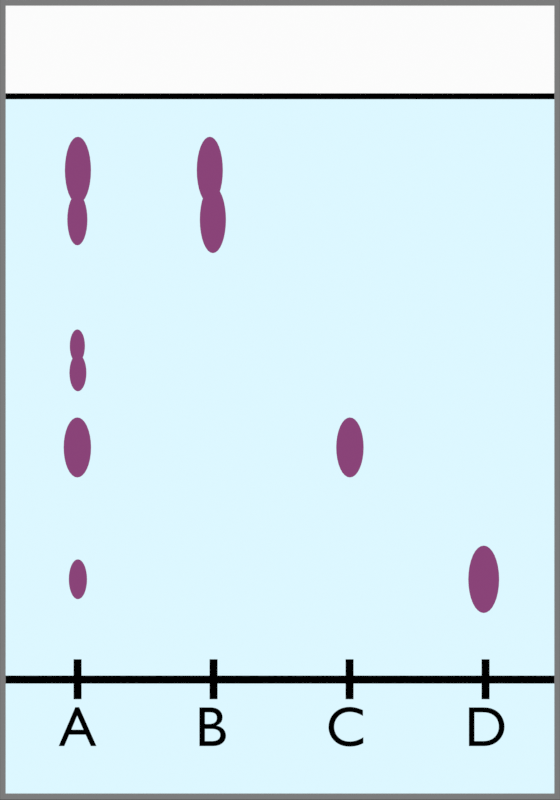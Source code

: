 # Source: chromatogrammes.blend  (saved by Blender 4.3.34; exported with 4.5.12 LTS)
import bpy
from mathutils import Matrix  # noqa: F401  (used for matrix-valued properties, if any)

bpy.ops.wm.read_factory_settings(use_empty=True)
scene = bpy.context.scene
scene.name = 'Scene'

# ---- collections
col_collection = bpy.data.collections.new('Collection'); scene.collection.children.link(col_collection)
col_chromatogramme = bpy.data.collections.new('chromatogramme'); scene.collection.children.link(col_chromatogramme)
col_lavande = bpy.data.collections.new('lavande'); scene.collection.children.link(col_lavande)
col_menthe = bpy.data.collections.new('menthe'); scene.collection.children.link(col_menthe)

# ---- materials (node trees are filled in below, after node groups)
mat_texte = bpy.data.materials.new('Texte')
mat_texte.alpha_threshold = 0.0
mat_texte.use_transparent_shadow = False
mat_texte.line_color = (0.0, 0.0, 0.0, 1.0)
mat_plaque = bpy.data.materials.new('Plaque')
mat_plaque.alpha_threshold = 0.0
mat_plaque.use_transparent_shadow = False
mat_plaque.line_color = (0.0, 0.0, 0.0, 1.0)
mat_ligne = bpy.data.materials.new('Ligne')
mat_ligne.alpha_threshold = 0.0
mat_ligne.use_backface_culling = True
mat_ligne.line_color = (0.0, 0.0, 0.0, 1.0)
mat_solution = bpy.data.materials.new('Solution')
mat_solution.alpha_threshold = 0.0
mat_solution.use_transparent_shadow = False
mat_solution.line_color = (0.0, 0.0, 0.0, 1.0)
mat_contour = bpy.data.materials.new('Contour')
mat_contour.alpha_threshold = 0.0
mat_contour.use_backface_culling = True
mat_contour.line_color = (0.0, 0.0, 0.0, 1.0)
mat_depot = bpy.data.materials.new('depot')
mat_depot.alpha_threshold = 0.0
mat_depot.use_transparent_shadow = False
mat_depot.line_color = (0.0, 0.0, 0.0, 1.0)

# ---- material node trees
mat_texte.use_nodes = True; mat_texte.node_tree.nodes.clear()
_N = mat_texte.node_tree.nodes; _L = mat_texte.node_tree.links
n0 = _N.new('ShaderNodeOutputMaterial'); n0.name = 'Material Output'; n0.location = (300, 300)
n1 = _N.new('ShaderNodeEmission'); n1.name = 'Emission'; n1.location = (10, 300)
n1.inputs[0].default_value = (0.0, 0.0, 0.0, 1.0)
_L.new(n1.outputs[0], n0.inputs[0])
n0.is_active_output = True
mat_plaque.use_nodes = True; mat_plaque.node_tree.nodes.clear()
_N = mat_plaque.node_tree.nodes; _L = mat_plaque.node_tree.links
n0 = _N.new('ShaderNodeOutputMaterial'); n0.name = 'Material Output'; n0.location = (300, 300)
n1 = _N.new('ShaderNodeEmission'); n1.name = 'Emission'; n1.location = (10, 300)
n1.inputs[0].default_value = (0.9682, 0.9682, 0.9682, 1.0)
_L.new(n1.outputs[0], n0.inputs[0])
n0.is_active_output = True
mat_ligne.use_nodes = True; mat_ligne.node_tree.nodes.clear()
_N = mat_ligne.node_tree.nodes; _L = mat_ligne.node_tree.links
n0 = _N.new('ShaderNodeOutputMaterial'); n0.name = 'Material Output'; n0.location = (300, 300)
n0.target = 'CYCLES'
n1 = _N.new('ShaderNodeEmission'); n1.name = 'Emission'; n1.location = (10, 300)
n1.inputs[0].default_value = (0.0, 0.0, 0.0, 1.0)
n2 = _N.new('ShaderNodeOutputMaterial'); n2.name = 'Material Output.001'; n2.location = (300, 80)
n2.target = 'EEVEE'
n3 = _N.new('ShaderNodeMixShader'); n3.name = 'Mix Shader'; n3.location = (300, -140)
n3.label = 'Disable Shadow'
n3.hide = True
n4 = _N.new('ShaderNodeLightPath'); n4.name = 'Light Path'; n4.location = (300, -105)
n4.hide = True
n5 = _N.new('ShaderNodeBsdfTransparent'); n5.name = 'Transparent BSDF'; n5.location = (300, -175)
n5.hide = True
_L.new(n1.outputs[0], n0.inputs[0])
_L.new(n1.outputs[0], n3.inputs[1])
_L.new(n3.outputs[0], n2.inputs[0])
_L.new(n4.outputs[1], n3.inputs[0])
_L.new(n5.outputs[0], n3.inputs[2])
n0.is_active_output = True
mat_solution.use_nodes = True; mat_solution.node_tree.nodes.clear()
_N = mat_solution.node_tree.nodes; _L = mat_solution.node_tree.links
n0 = _N.new('ShaderNodeOutputMaterial'); n0.name = 'Material Output'; n0.location = (300, 300)
n1 = _N.new('ShaderNodeEmission'); n1.name = 'Emission'; n1.location = (10, 300)
n1.inputs[0].default_value = (0.7196, 0.9296, 1.0, 1.0)
_L.new(n1.outputs[0], n0.inputs[0])
n0.is_active_output = True
mat_contour.use_nodes = True; mat_contour.node_tree.nodes.clear()
_N = mat_contour.node_tree.nodes; _L = mat_contour.node_tree.links
n0 = _N.new('ShaderNodeOutputMaterial'); n0.name = 'Material Output'; n0.location = (300, 300)
n0.target = 'CYCLES'
n1 = _N.new('ShaderNodeEmission'); n1.name = 'Emission'; n1.location = (10, 300)
n1.inputs[0].default_value = (0.2019, 0.2019, 0.2019, 1.0)
n2 = _N.new('ShaderNodeOutputMaterial'); n2.name = 'Material Output.001'; n2.location = (300, 80)
n2.target = 'EEVEE'
n3 = _N.new('ShaderNodeMixShader'); n3.name = 'Mix Shader'; n3.location = (300, -140)
n3.label = 'Disable Shadow'
n3.hide = True
n4 = _N.new('ShaderNodeLightPath'); n4.name = 'Light Path'; n4.location = (300, -105)
n4.hide = True
n5 = _N.new('ShaderNodeBsdfTransparent'); n5.name = 'Transparent BSDF'; n5.location = (300, -175)
n5.hide = True
_L.new(n1.outputs[0], n0.inputs[0])
_L.new(n1.outputs[0], n3.inputs[1])
_L.new(n3.outputs[0], n2.inputs[0])
_L.new(n4.outputs[1], n3.inputs[0])
_L.new(n5.outputs[0], n3.inputs[2])
n0.is_active_output = True
mat_depot.use_nodes = True; mat_depot.node_tree.nodes.clear()
_N = mat_depot.node_tree.nodes; _L = mat_depot.node_tree.links
n0 = _N.new('ShaderNodeOutputMaterial'); n0.name = 'Material Output'; n0.location = (300, 300)
n1 = _N.new('ShaderNodeEmission'); n1.name = 'Emission'; n1.location = (10, 300)
n1.inputs[0].default_value = (0.2529, 0.05712, 0.1884, 1.0)
_L.new(n1.outputs[0], n0.inputs[0])
n0.is_active_output = True

# ---- world
world_world = bpy.data.worlds.new('World'); scene.world = world_world
world_world.use_nodes = True; world_world.node_tree.nodes.clear()
_N = world_world.node_tree.nodes; _L = world_world.node_tree.links
n0 = _N.new('ShaderNodeOutputWorld'); n0.name = 'World Output'; n0.location = (300, 300)
n1 = _N.new('ShaderNodeBackground'); n1.name = 'Background'; n1.location = (10, 300)
n1.inputs[0].default_value = (0.05088, 0.05088, 0.05088, 1.0)
_L.new(n1.outputs[0], n0.inputs[0])
n0.is_active_output = True
world_world.color = (0.05088, 0.05088, 0.05088)
world_world.use_sun_shadow = False
world_world.sun_shadow_jitter_overblur = 0.0

# ---- cameras
cam_camera = bpy.data.cameras.new('Camera')
cam_camera.type = 'ORTHO'
cam_camera.clip_end = 100.0
cam_camera.ortho_scale = 2.0

# ---- meshes
me_plane = bpy.data.meshes.new('Plane')
me_plane.from_pydata([(-0.7, -1.0, 0.0), (0.7, -1.0, 0.0), (-0.7, 1.0, 0.0), (0.7, 1.0, 0.0)], [], [(0, 1, 3, 2)])
_uv = me_plane.uv_layers.new(name='UVMap')
_uv.uv.foreach_set('vector', [0.0, 0.0, 1.0, 0.0, 1.0, 1.0, 0.0, 1.0])
me_plane.materials.append(mat_plaque)
me_plane.use_remesh_fix_poles = True
me_plane.use_remesh_preserve_attributes = False
me_plane.update()
me_plane_004 = bpy.data.meshes.new('Plane.004')
me_plane_004.from_pydata([(-0.7, -0.01, 0.0), (0.7, -0.01, 0.0), (-0.7, 0.01, 0.0), (0.7, 0.01, 0.0)], [], [(0, 1, 3, 2)])
_uv = me_plane_004.uv_layers.new(name='UVMap')
_uv.uv.foreach_set('vector', [0.0, 0.0, 1.0, 0.0, 1.0, 1.0, 0.0, 1.0])
me_plane_004.materials.append(mat_ligne)
me_plane_004.use_remesh_fix_poles = True
me_plane_004.use_remesh_preserve_attributes = False
me_plane_004.update()
me_plane_005 = bpy.data.meshes.new('Plane.005')
me_plane_005.from_pydata([(-0.01, -0.05, 0.0), (0.01, -0.05, 0.0), (-0.01, 0.05, 0.0), (0.01, 0.05, 0.0)], [], [(0, 1, 3, 2)])
_uv = me_plane_005.uv_layers.new(name='UVMap')
_uv.uv.foreach_set('vector', [0.0, 0.0, 1.0, 0.0, 1.0, 1.0, 0.0, 1.0])
me_plane_005.materials.append(mat_ligne)
me_plane_005.use_remesh_fix_poles = True
me_plane_005.use_remesh_preserve_attributes = False
me_plane_005.update()
me_plane_006 = bpy.data.meshes.new('Plane.006')
me_plane_006.from_pydata([(-0.7, -0.01, 0.0), (0.7, -0.01, 0.0), (-0.7, 0.01, 0.0), (0.7, 0.01, 0.0)], [], [(0, 1, 3, 2)])
_uv = me_plane_006.uv_layers.new(name='UVMap')
_uv.uv.foreach_set('vector', [0.0, 0.0, 1.0, 0.0, 1.0, 1.0, 0.0, 1.0])
me_plane_006.materials.append(mat_ligne)
me_plane_006.use_remesh_fix_poles = True
me_plane_006.use_remesh_preserve_attributes = False
me_plane_006.update()
me_plane_008 = bpy.data.meshes.new('Plane.008')
me_plane_008.from_pydata([(-0.7, -1.0, 0.0), (0.7, -1.0, 0.0), (-0.7, 0.7545, 0.0), (0.7, 0.7545, 0.0)], [], [(0, 1, 3, 2)])
_uv = me_plane_008.uv_layers.new(name='UVMap')
_uv.uv.foreach_set('vector', [0.0, 0.0, 1.0, 0.0, 1.0, 1.0, 0.0, 1.0])
me_plane_008.materials.append(mat_solution)
me_plane_008.use_remesh_fix_poles = True
me_plane_008.use_remesh_preserve_attributes = False
me_plane_008.update()
me_plane_010 = bpy.data.meshes.new('Plane.010')
me_plane_010.from_pydata([(-0.7, -1.0, 0.0), (0.7, -1.0, 0.0), (-0.7, 1.0, 0.0), (0.7, 1.0, 0.0), (-0.7, -1.0, 0.0), (0.7, -1.0, 0.0), (-0.7, 1.0, 0.0), (0.7, 1.0, 0.0), (-0.6859, -0.9848, 0.0), (0.6859, -0.9848, 0.0), (-0.6859, 0.9848, 0.0), (0.6859, 0.9848, 0.0)], [], [(7, 6, 10, 11), (3, 2, 6, 7), (0, 1, 5, 4), (1, 3, 7, 5), (2, 0, 4, 6), (4, 5, 9, 8), (5, 7, 11, 9), (6, 4, 8, 10)])
_uv = me_plane_010.uv_layers.new(name='UVMap')
_uv.uv.foreach_set('vector', [1.0, 1.0, 0.0, 1.0, 0.0, 1.0, 1.0, 1.0, 1.0, 1.0, 0.0, 1.0, 0.0, 1.0, 1.0, 1.0, 0.0, 0.0, 1.0, 0.0, 1.0, 0.0, 0.0, 0.0, 1.0, 0.0, 1.0, 1.0, 1.0, 1.0, 1.0, 0.0, 0.0, 1.0, 0.0, 0.0, 0.0, 0.0, 0.0, 1.0, 0.0, 0.0, 1.0, 0.0, 1.0, 0.0, 0.0, 0.0, 1.0, 0.0, 1.0, 1.0, 1.0, 1.0, 1.0, 0.0, 0.0, 1.0, 0.0, 0.0, 0.0, 0.0, 0.0, 1.0])
me_plane_010.materials.append(mat_contour)
me_plane_010.use_remesh_fix_poles = True
me_plane_010.use_remesh_preserve_attributes = False
me_plane_010.update()
me_circle = bpy.data.meshes.new('Circle')
me_circle.from_pydata([(-3.296e-08, 0.04154, 0.0), (-0.003698, 0.04074, 0.0), (-0.007253, 0.03837, 0.0), (-0.01053, 0.03454, 0.0), (-0.0134, 0.02937, 0.0), (-0.01576, 0.02308, 0.0), (-0.01751, 0.01589, 0.0), (-0.01859, 0.008103, 0.0), (-0.01895, -3.296e-08, 0.0), (-0.01859, -0.008103, 0.0), (-0.01751, -0.01589, 0.0), (-0.01576, -0.02308, 0.0), (-0.0134, -0.02937, 0.0), (-0.01053, -0.03454, 0.0), (-0.007253, -0.03837, 0.0), (-0.003698, -0.04074, 0.0), (-3.296e-08, -0.04154, 0.0), (0.003698, -0.04074, 0.0), (0.007253, -0.03837, 0.0), (0.01053, -0.03454, 0.0), (0.0134, -0.02937, 0.0), (0.01576, -0.02308, 0.0), (0.01751, -0.01589, 0.0), (0.01859, -0.008103, 0.0), (0.01895, -3.296e-08, 0.0), (0.01859, 0.008103, 0.0), (0.01751, 0.01589, 0.0), (0.01576, 0.02308, 0.0), (0.0134, 0.02937, 0.0), (0.01053, 0.03454, 0.0), (0.007253, 0.03837, 0.0), (0.003698, 0.04074, 0.0)], [], [(1, 2, 3, 4, 5, 6, 7, 8, 9, 10, 11, 12, 13, 14, 15, 16, 17, 18, 19, 20, 21, 22, 23, 24, 25, 26, 27, 28, 29, 30, 31, 0)])
_uv = me_circle.uv_layers.new(name='UVMap')
_uv.uv.foreach_set('vector', [0.0, 0.0, 0.0, 0.0, 0.0, 0.0, 0.0, 0.0, 0.0, 0.0, 0.0, 0.0, 0.0, 0.0, 0.0, 0.0, 0.0, 0.0, 0.0, 0.0, 0.0, 0.0, 0.0, 0.0, 0.0, 0.0, 0.0, 0.0, 0.0, 0.0, 0.0, 0.0, 0.0, 0.0, 0.0, 0.0, 0.0, 0.0, 0.0, 0.0, 0.0, 0.0, 0.0, 0.0, 0.0, 0.0, 0.0, 0.0, 0.0, 0.0, 0.0, 0.0, 0.0, 0.0, 0.0, 0.0, 0.0, 0.0, 0.0, 0.0, 0.0, 0.0, 0.0, 0.0])
me_circle.materials.append(mat_depot)
me_circle.use_remesh_fix_poles = True
me_circle.use_remesh_preserve_attributes = False
me_circle.update()
me_circle_001 = bpy.data.meshes.new('Circle.001')
me_circle_001.from_pydata([(-5.96e-08, 0.07512, 0.0), (-0.006688, 0.07368, 0.0), (-0.01312, 0.0694, 0.0), (-0.01904, 0.06246, 0.0), (-0.02424, 0.05312, 0.0), (-0.0285, 0.04174, 0.0), (-0.03167, 0.02875, 0.0), (-0.03362, 0.01466, 0.0), (-0.03428, -5.96e-08, 0.0), (-0.03362, -0.01466, 0.0), (-0.03167, -0.02875, 0.0), (-0.0285, -0.04174, 0.0), (-0.02424, -0.05312, 0.0), (-0.01904, -0.06246, 0.0), (-0.01312, -0.0694, 0.0), (-0.006688, -0.07368, 0.0), (-5.96e-08, -0.07512, 0.0), (0.006688, -0.07368, 0.0), (0.01312, -0.0694, 0.0), (0.01904, -0.06246, 0.0), (0.02424, -0.05312, 0.0), (0.0285, -0.04174, 0.0), (0.03167, -0.02875, 0.0), (0.03362, -0.01466, 0.0), (0.03428, -5.96e-08, 0.0), (0.03362, 0.01466, 0.0), (0.03167, 0.02875, 0.0), (0.0285, 0.04174, 0.0), (0.02424, 0.05312, 0.0), (0.01904, 0.06246, 0.0), (0.01312, 0.0694, 0.0), (0.006688, 0.07368, 0.0)], [], [(1, 2, 3, 4, 5, 6, 7, 8, 9, 10, 11, 12, 13, 14, 15, 16, 17, 18, 19, 20, 21, 22, 23, 24, 25, 26, 27, 28, 29, 30, 31, 0)])
_uv = me_circle_001.uv_layers.new(name='UVMap')
_uv.uv.foreach_set('vector', [0.0, 0.0, 0.0, 0.0, 0.0, 0.0, 0.0, 0.0, 0.0, 0.0, 0.0, 0.0, 0.0, 0.0, 0.0, 0.0, 0.0, 0.0, 0.0, 0.0, 0.0, 0.0, 0.0, 0.0, 0.0, 0.0, 0.0, 0.0, 0.0, 0.0, 0.0, 0.0, 0.0, 0.0, 0.0, 0.0, 0.0, 0.0, 0.0, 0.0, 0.0, 0.0, 0.0, 0.0, 0.0, 0.0, 0.0, 0.0, 0.0, 0.0, 0.0, 0.0, 0.0, 0.0, 0.0, 0.0, 0.0, 0.0, 0.0, 0.0, 0.0, 0.0, 0.0, 0.0])
me_circle_001.materials.append(mat_depot)
me_circle_001.use_remesh_fix_poles = True
me_circle_001.use_remesh_preserve_attributes = False
me_circle_001.update()
me_circle_002 = bpy.data.meshes.new('Circle.002')
me_circle_002.from_pydata([(-4.372e-08, 0.06449, 0.0), (-0.004906, 0.06325, 0.0), (-0.009623, 0.05958, 0.0), (-0.01397, 0.05362, 0.0), (-0.01778, 0.0456, 0.0), (-0.02091, 0.03583, 0.0), (-0.02323, 0.02468, 0.0), (-0.02466, 0.01258, 0.0), (-0.02515, -5.116e-08, 0.0), (-0.02466, -0.01258, 0.0), (-0.02323, -0.02468, 0.0), (-0.02091, -0.03583, 0.0), (-0.01778, -0.0456, 0.0), (-0.01397, -0.05362, 0.0), (-0.009623, -0.05958, 0.0), (-0.004906, -0.06325, 0.0), (-4.372e-08, -0.06449, 0.0), (0.004906, -0.06325, 0.0), (0.009623, -0.05958, 0.0), (0.01397, -0.05362, 0.0), (0.01778, -0.0456, 0.0), (0.02091, -0.03583, 0.0), (0.02323, -0.02468, 0.0), (0.02466, -0.01258, 0.0), (0.02515, -5.116e-08, 0.0), (0.02466, 0.01258, 0.0), (0.02323, 0.02468, 0.0), (0.02091, 0.03583, 0.0), (0.01778, 0.0456, 0.0), (0.01397, 0.05362, 0.0), (0.009623, 0.05958, 0.0), (0.004906, 0.06325, 0.0)], [], [(1, 2, 3, 4, 5, 6, 7, 8, 9, 10, 11, 12, 13, 14, 15, 16, 17, 18, 19, 20, 21, 22, 23, 24, 25, 26, 27, 28, 29, 30, 31, 0)])
_uv = me_circle_002.uv_layers.new(name='UVMap')
_uv.uv.foreach_set('vector', [0.0, 0.0, 0.0, 0.0, 0.0, 0.0, 0.0, 0.0, 0.0, 0.0, 0.0, 0.0, 0.0, 0.0, 0.0, 0.0, 0.0, 0.0, 0.0, 0.0, 0.0, 0.0, 0.0, 0.0, 0.0, 0.0, 0.0, 0.0, 0.0, 0.0, 0.0, 0.0, 0.0, 0.0, 0.0, 0.0, 0.0, 0.0, 0.0, 0.0, 0.0, 0.0, 0.0, 0.0, 0.0, 0.0, 0.0, 0.0, 0.0, 0.0, 0.0, 0.0, 0.0, 0.0, 0.0, 0.0, 0.0, 0.0, 0.0, 0.0, 0.0, 0.0, 0.0, 0.0])
me_circle_002.materials.append(mat_depot)
me_circle_002.use_remesh_fix_poles = True
me_circle_002.use_remesh_preserve_attributes = False
me_circle_002.update()
me_circle_005 = bpy.data.meshes.new('Circle.005')
me_circle_005.from_pydata([(-4.372e-08, 0.06449, 0.0), (-0.004906, 0.06325, 0.0), (-0.009623, 0.05958, 0.0), (-0.01397, 0.05362, 0.0), (-0.01778, 0.0456, 0.0), (-0.02091, 0.03583, 0.0), (-0.02323, 0.02468, 0.0), (-0.02466, 0.01258, 0.0), (-0.02515, -5.116e-08, 0.0), (-0.02466, -0.01258, 0.0), (-0.02323, -0.02468, 0.0), (-0.02091, -0.03583, 0.0), (-0.01778, -0.0456, 0.0), (-0.01397, -0.05362, 0.0), (-0.009623, -0.05958, 0.0), (-0.004906, -0.06325, 0.0), (-4.372e-08, -0.06449, 0.0), (0.004906, -0.06325, 0.0), (0.009623, -0.05958, 0.0), (0.01397, -0.05362, 0.0), (0.01778, -0.0456, 0.0), (0.02091, -0.03583, 0.0), (0.02323, -0.02468, 0.0), (0.02466, -0.01258, 0.0), (0.02515, -5.116e-08, 0.0), (0.02466, 0.01258, 0.0), (0.02323, 0.02468, 0.0), (0.02091, 0.03583, 0.0), (0.01778, 0.0456, 0.0), (0.01397, 0.05362, 0.0), (0.009623, 0.05958, 0.0), (0.004906, 0.06325, 0.0)], [], [(1, 2, 3, 4, 5, 6, 7, 8, 9, 10, 11, 12, 13, 14, 15, 16, 17, 18, 19, 20, 21, 22, 23, 24, 25, 26, 27, 28, 29, 30, 31, 0)])
_uv = me_circle_005.uv_layers.new(name='UVMap')
_uv.uv.foreach_set('vector', [0.0, 0.0, 0.0, 0.0, 0.0, 0.0, 0.0, 0.0, 0.0, 0.0, 0.0, 0.0, 0.0, 0.0, 0.0, 0.0, 0.0, 0.0, 0.0, 0.0, 0.0, 0.0, 0.0, 0.0, 0.0, 0.0, 0.0, 0.0, 0.0, 0.0, 0.0, 0.0, 0.0, 0.0, 0.0, 0.0, 0.0, 0.0, 0.0, 0.0, 0.0, 0.0, 0.0, 0.0, 0.0, 0.0, 0.0, 0.0, 0.0, 0.0, 0.0, 0.0, 0.0, 0.0, 0.0, 0.0, 0.0, 0.0, 0.0, 0.0, 0.0, 0.0, 0.0, 0.0])
me_circle_005.materials.append(mat_depot)
me_circle_005.use_remesh_fix_poles = True
me_circle_005.use_remesh_preserve_attributes = False
me_circle_005.update()
me_circle_003 = bpy.data.meshes.new('Circle.003')
me_circle_003.from_pydata([(-3.296e-08, 0.04154, 0.0), (-0.003698, 0.04074, 0.0), (-0.007253, 0.03837, 0.0), (-0.01053, 0.03454, 0.0), (-0.0134, 0.02937, 0.0), (-0.01576, 0.02308, 0.0), (-0.01751, 0.01589, 0.0), (-0.01859, 0.008103, 0.0), (-0.01895, -3.296e-08, 0.0), (-0.01859, -0.008103, 0.0), (-0.01751, -0.01589, 0.0), (-0.01576, -0.02308, 0.0), (-0.0134, -0.02937, 0.0), (-0.01053, -0.03454, 0.0), (-0.007253, -0.03837, 0.0), (-0.003698, -0.04074, 0.0), (-3.296e-08, -0.04154, 0.0), (0.003698, -0.04074, 0.0), (0.007253, -0.03837, 0.0), (0.01053, -0.03454, 0.0), (0.0134, -0.02937, 0.0), (0.01576, -0.02308, 0.0), (0.01751, -0.01589, 0.0), (0.01859, -0.008103, 0.0), (0.01895, -3.296e-08, 0.0), (0.01859, 0.008103, 0.0), (0.01751, 0.01589, 0.0), (0.01576, 0.02308, 0.0), (0.0134, 0.02937, 0.0), (0.01053, 0.03454, 0.0), (0.007253, 0.03837, 0.0), (0.003698, 0.04074, 0.0)], [], [(1, 2, 3, 4, 5, 6, 7, 8, 9, 10, 11, 12, 13, 14, 15, 16, 17, 18, 19, 20, 21, 22, 23, 24, 25, 26, 27, 28, 29, 30, 31, 0)])
_uv = me_circle_003.uv_layers.new(name='UVMap')
_uv.uv.foreach_set('vector', [0.0, 0.0, 0.0, 0.0, 0.0, 0.0, 0.0, 0.0, 0.0, 0.0, 0.0, 0.0, 0.0, 0.0, 0.0, 0.0, 0.0, 0.0, 0.0, 0.0, 0.0, 0.0, 0.0, 0.0, 0.0, 0.0, 0.0, 0.0, 0.0, 0.0, 0.0, 0.0, 0.0, 0.0, 0.0, 0.0, 0.0, 0.0, 0.0, 0.0, 0.0, 0.0, 0.0, 0.0, 0.0, 0.0, 0.0, 0.0, 0.0, 0.0, 0.0, 0.0, 0.0, 0.0, 0.0, 0.0, 0.0, 0.0, 0.0, 0.0, 0.0, 0.0, 0.0, 0.0])
me_circle_003.materials.append(mat_depot)
me_circle_003.use_remesh_fix_poles = True
me_circle_003.use_remesh_preserve_attributes = False
me_circle_003.update()
me_circle_009 = bpy.data.meshes.new('Circle.009')
me_circle_009.from_pydata([(-5.96e-08, 0.07512, 0.0), (-0.006688, 0.07368, 0.0), (-0.01312, 0.0694, 0.0), (-0.01904, 0.06246, 0.0), (-0.02424, 0.05312, 0.0), (-0.0285, 0.04174, 0.0), (-0.03167, 0.02875, 0.0), (-0.03362, 0.01466, 0.0), (-0.03428, -5.96e-08, 0.0), (-0.03362, -0.01466, 0.0), (-0.03167, -0.02875, 0.0), (-0.0285, -0.04174, 0.0), (-0.02424, -0.05312, 0.0), (-0.01904, -0.06246, 0.0), (-0.01312, -0.0694, 0.0), (-0.006688, -0.07368, 0.0), (-5.96e-08, -0.07512, 0.0), (0.006688, -0.07368, 0.0), (0.01312, -0.0694, 0.0), (0.01904, -0.06246, 0.0), (0.02424, -0.05312, 0.0), (0.0285, -0.04174, 0.0), (0.03167, -0.02875, 0.0), (0.03362, -0.01466, 0.0), (0.03428, -5.96e-08, 0.0), (0.03362, 0.01466, 0.0), (0.03167, 0.02875, 0.0), (0.0285, 0.04174, 0.0), (0.02424, 0.05312, 0.0), (0.01904, 0.06246, 0.0), (0.01312, 0.0694, 0.0), (0.006688, 0.07368, 0.0)], [], [(1, 2, 3, 4, 5, 6, 7, 8, 9, 10, 11, 12, 13, 14, 15, 16, 17, 18, 19, 20, 21, 22, 23, 24, 25, 26, 27, 28, 29, 30, 31, 0)])
_uv = me_circle_009.uv_layers.new(name='UVMap')
_uv.uv.foreach_set('vector', [0.0, 0.0, 0.0, 0.0, 0.0, 0.0, 0.0, 0.0, 0.0, 0.0, 0.0, 0.0, 0.0, 0.0, 0.0, 0.0, 0.0, 0.0, 0.0, 0.0, 0.0, 0.0, 0.0, 0.0, 0.0, 0.0, 0.0, 0.0, 0.0, 0.0, 0.0, 0.0, 0.0, 0.0, 0.0, 0.0, 0.0, 0.0, 0.0, 0.0, 0.0, 0.0, 0.0, 0.0, 0.0, 0.0, 0.0, 0.0, 0.0, 0.0, 0.0, 0.0, 0.0, 0.0, 0.0, 0.0, 0.0, 0.0, 0.0, 0.0, 0.0, 0.0, 0.0, 0.0])
me_circle_009.materials.append(mat_depot)
me_circle_009.use_remesh_fix_poles = True
me_circle_009.use_remesh_preserve_attributes = False
me_circle_009.update()
me_circle_006 = bpy.data.meshes.new('Circle.006')
me_circle_006.from_pydata([(-3.296e-08, 0.04154, 0.0), (-0.003698, 0.04074, 0.0), (-0.007253, 0.03837, 0.0), (-0.01053, 0.03454, 0.0), (-0.0134, 0.02937, 0.0), (-0.01576, 0.02308, 0.0), (-0.01751, 0.01589, 0.0), (-0.01859, 0.008103, 0.0), (-0.01895, -3.296e-08, 0.0), (-0.01859, -0.008103, 0.0), (-0.01751, -0.01589, 0.0), (-0.01576, -0.02308, 0.0), (-0.0134, -0.02937, 0.0), (-0.01053, -0.03454, 0.0), (-0.007253, -0.03837, 0.0), (-0.003698, -0.04074, 0.0), (-3.296e-08, -0.04154, 0.0), (0.003698, -0.04074, 0.0), (0.007253, -0.03837, 0.0), (0.01053, -0.03454, 0.0), (0.0134, -0.02937, 0.0), (0.01576, -0.02308, 0.0), (0.01751, -0.01589, 0.0), (0.01859, -0.008103, 0.0), (0.01895, -3.296e-08, 0.0), (0.01859, 0.008103, 0.0), (0.01751, 0.01589, 0.0), (0.01576, 0.02308, 0.0), (0.0134, 0.02937, 0.0), (0.01053, 0.03454, 0.0), (0.007253, 0.03837, 0.0), (0.003698, 0.04074, 0.0)], [], [(1, 2, 3, 4, 5, 6, 7, 8, 9, 10, 11, 12, 13, 14, 15, 16, 17, 18, 19, 20, 21, 22, 23, 24, 25, 26, 27, 28, 29, 30, 31, 0)])
_uv = me_circle_006.uv_layers.new(name='UVMap')
_uv.uv.foreach_set('vector', [0.0, 0.0, 0.0, 0.0, 0.0, 0.0, 0.0, 0.0, 0.0, 0.0, 0.0, 0.0, 0.0, 0.0, 0.0, 0.0, 0.0, 0.0, 0.0, 0.0, 0.0, 0.0, 0.0, 0.0, 0.0, 0.0, 0.0, 0.0, 0.0, 0.0, 0.0, 0.0, 0.0, 0.0, 0.0, 0.0, 0.0, 0.0, 0.0, 0.0, 0.0, 0.0, 0.0, 0.0, 0.0, 0.0, 0.0, 0.0, 0.0, 0.0, 0.0, 0.0, 0.0, 0.0, 0.0, 0.0, 0.0, 0.0, 0.0, 0.0, 0.0, 0.0, 0.0, 0.0])
me_circle_006.materials.append(mat_depot)
me_circle_006.use_remesh_fix_poles = True
me_circle_006.use_remesh_preserve_attributes = False
me_circle_006.update()
me_circle_007 = bpy.data.meshes.new('Circle.007')
me_circle_007.from_pydata([(-5.96e-08, 0.07512, 0.0), (-0.006688, 0.07368, 0.0), (-0.01312, 0.0694, 0.0), (-0.01904, 0.06246, 0.0), (-0.02424, 0.05312, 0.0), (-0.0285, 0.04174, 0.0), (-0.03167, 0.02875, 0.0), (-0.03362, 0.01466, 0.0), (-0.03428, -5.96e-08, 0.0), (-0.03362, -0.01466, 0.0), (-0.03167, -0.02875, 0.0), (-0.0285, -0.04174, 0.0), (-0.02424, -0.05312, 0.0), (-0.01904, -0.06246, 0.0), (-0.01312, -0.0694, 0.0), (-0.006688, -0.07368, 0.0), (-5.96e-08, -0.07512, 0.0), (0.006688, -0.07368, 0.0), (0.01312, -0.0694, 0.0), (0.01904, -0.06246, 0.0), (0.02424, -0.05312, 0.0), (0.0285, -0.04174, 0.0), (0.03167, -0.02875, 0.0), (0.03362, -0.01466, 0.0), (0.03428, -5.96e-08, 0.0), (0.03362, 0.01466, 0.0), (0.03167, 0.02875, 0.0), (0.0285, 0.04174, 0.0), (0.02424, 0.05312, 0.0), (0.01904, 0.06246, 0.0), (0.01312, 0.0694, 0.0), (0.006688, 0.07368, 0.0)], [], [(1, 2, 3, 4, 5, 6, 7, 8, 9, 10, 11, 12, 13, 14, 15, 16, 17, 18, 19, 20, 21, 22, 23, 24, 25, 26, 27, 28, 29, 30, 31, 0)])
_uv = me_circle_007.uv_layers.new(name='UVMap')
_uv.uv.foreach_set('vector', [0.0, 0.0, 0.0, 0.0, 0.0, 0.0, 0.0, 0.0, 0.0, 0.0, 0.0, 0.0, 0.0, 0.0, 0.0, 0.0, 0.0, 0.0, 0.0, 0.0, 0.0, 0.0, 0.0, 0.0, 0.0, 0.0, 0.0, 0.0, 0.0, 0.0, 0.0, 0.0, 0.0, 0.0, 0.0, 0.0, 0.0, 0.0, 0.0, 0.0, 0.0, 0.0, 0.0, 0.0, 0.0, 0.0, 0.0, 0.0, 0.0, 0.0, 0.0, 0.0, 0.0, 0.0, 0.0, 0.0, 0.0, 0.0, 0.0, 0.0, 0.0, 0.0, 0.0, 0.0])
me_circle_007.materials.append(mat_depot)
me_circle_007.use_remesh_fix_poles = True
me_circle_007.use_remesh_preserve_attributes = False
me_circle_007.update()
me_circle_008 = bpy.data.meshes.new('Circle.008')
me_circle_008.from_pydata([(-4.372e-08, 0.06449, 0.0), (-0.004906, 0.06325, 0.0), (-0.009623, 0.05958, 0.0), (-0.01397, 0.05362, 0.0), (-0.01778, 0.0456, 0.0), (-0.02091, 0.03583, 0.0), (-0.02323, 0.02468, 0.0), (-0.02466, 0.01258, 0.0), (-0.02515, -5.116e-08, 0.0), (-0.02466, -0.01258, 0.0), (-0.02323, -0.02468, 0.0), (-0.02091, -0.03583, 0.0), (-0.01778, -0.0456, 0.0), (-0.01397, -0.05362, 0.0), (-0.009623, -0.05958, 0.0), (-0.004906, -0.06325, 0.0), (-4.372e-08, -0.06449, 0.0), (0.004906, -0.06325, 0.0), (0.009623, -0.05958, 0.0), (0.01397, -0.05362, 0.0), (0.01778, -0.0456, 0.0), (0.02091, -0.03583, 0.0), (0.02323, -0.02468, 0.0), (0.02466, -0.01258, 0.0), (0.02515, -5.116e-08, 0.0), (0.02466, 0.01258, 0.0), (0.02323, 0.02468, 0.0), (0.02091, 0.03583, 0.0), (0.01778, 0.0456, 0.0), (0.01397, 0.05362, 0.0), (0.009623, 0.05958, 0.0), (0.004906, 0.06325, 0.0)], [], [(1, 2, 3, 4, 5, 6, 7, 8, 9, 10, 11, 12, 13, 14, 15, 16, 17, 18, 19, 20, 21, 22, 23, 24, 25, 26, 27, 28, 29, 30, 31, 0)])
_uv = me_circle_008.uv_layers.new(name='UVMap')
_uv.uv.foreach_set('vector', [0.0, 0.0, 0.0, 0.0, 0.0, 0.0, 0.0, 0.0, 0.0, 0.0, 0.0, 0.0, 0.0, 0.0, 0.0, 0.0, 0.0, 0.0, 0.0, 0.0, 0.0, 0.0, 0.0, 0.0, 0.0, 0.0, 0.0, 0.0, 0.0, 0.0, 0.0, 0.0, 0.0, 0.0, 0.0, 0.0, 0.0, 0.0, 0.0, 0.0, 0.0, 0.0, 0.0, 0.0, 0.0, 0.0, 0.0, 0.0, 0.0, 0.0, 0.0, 0.0, 0.0, 0.0, 0.0, 0.0, 0.0, 0.0, 0.0, 0.0, 0.0, 0.0, 0.0, 0.0])
me_circle_008.materials.append(mat_depot)
me_circle_008.use_remesh_fix_poles = True
me_circle_008.use_remesh_preserve_attributes = False
me_circle_008.update()
me_circle_011 = bpy.data.meshes.new('Circle.011')
me_circle_011.from_pydata([(-3.296e-08, 0.04154, 0.0), (-0.003698, 0.04074, 0.0), (-0.007253, 0.03837, 0.0), (-0.01053, 0.03454, 0.0), (-0.0134, 0.02937, 0.0), (-0.01576, 0.02308, 0.0), (-0.01751, 0.01589, 0.0), (-0.01859, 0.008103, 0.0), (-0.01895, -3.296e-08, 0.0), (-0.01859, -0.008103, 0.0), (-0.01751, -0.01589, 0.0), (-0.01576, -0.02308, 0.0), (-0.0134, -0.02937, 0.0), (-0.01053, -0.03454, 0.0), (-0.007253, -0.03837, 0.0), (-0.003698, -0.04074, 0.0), (-3.296e-08, -0.04154, 0.0), (0.003698, -0.04074, 0.0), (0.007253, -0.03837, 0.0), (0.01053, -0.03454, 0.0), (0.0134, -0.02937, 0.0), (0.01576, -0.02308, 0.0), (0.01751, -0.01589, 0.0), (0.01859, -0.008103, 0.0), (0.01895, -3.296e-08, 0.0), (0.01859, 0.008103, 0.0), (0.01751, 0.01589, 0.0), (0.01576, 0.02308, 0.0), (0.0134, 0.02937, 0.0), (0.01053, 0.03454, 0.0), (0.007253, 0.03837, 0.0), (0.003698, 0.04074, 0.0)], [], [(1, 2, 3, 4, 5, 6, 7, 8, 9, 10, 11, 12, 13, 14, 15, 16, 17, 18, 19, 20, 21, 22, 23, 24, 25, 26, 27, 28, 29, 30, 31, 0)])
_uv = me_circle_011.uv_layers.new(name='UVMap')
_uv.uv.foreach_set('vector', [0.0, 0.0, 0.0, 0.0, 0.0, 0.0, 0.0, 0.0, 0.0, 0.0, 0.0, 0.0, 0.0, 0.0, 0.0, 0.0, 0.0, 0.0, 0.0, 0.0, 0.0, 0.0, 0.0, 0.0, 0.0, 0.0, 0.0, 0.0, 0.0, 0.0, 0.0, 0.0, 0.0, 0.0, 0.0, 0.0, 0.0, 0.0, 0.0, 0.0, 0.0, 0.0, 0.0, 0.0, 0.0, 0.0, 0.0, 0.0, 0.0, 0.0, 0.0, 0.0, 0.0, 0.0, 0.0, 0.0, 0.0, 0.0, 0.0, 0.0, 0.0, 0.0, 0.0, 0.0])
me_circle_011.materials.append(mat_depot)
me_circle_011.use_remesh_fix_poles = True
me_circle_011.use_remesh_preserve_attributes = False
me_circle_011.update()
me_circle_013 = bpy.data.meshes.new('Circle.013')
me_circle_013.from_pydata([(-4.372e-08, 0.06449, 0.0), (-0.004906, 0.06325, 0.0), (-0.009623, 0.05958, 0.0), (-0.01397, 0.05362, 0.0), (-0.01778, 0.0456, 0.0), (-0.02091, 0.03583, 0.0), (-0.02323, 0.02468, 0.0), (-0.02466, 0.01258, 0.0), (-0.02515, -5.116e-08, 0.0), (-0.02466, -0.01258, 0.0), (-0.02323, -0.02468, 0.0), (-0.02091, -0.03583, 0.0), (-0.01778, -0.0456, 0.0), (-0.01397, -0.05362, 0.0), (-0.009623, -0.05958, 0.0), (-0.004906, -0.06325, 0.0), (-4.372e-08, -0.06449, 0.0), (0.004906, -0.06325, 0.0), (0.009623, -0.05958, 0.0), (0.01397, -0.05362, 0.0), (0.01778, -0.0456, 0.0), (0.02091, -0.03583, 0.0), (0.02323, -0.02468, 0.0), (0.02466, -0.01258, 0.0), (0.02515, -5.116e-08, 0.0), (0.02466, 0.01258, 0.0), (0.02323, 0.02468, 0.0), (0.02091, 0.03583, 0.0), (0.01778, 0.0456, 0.0), (0.01397, 0.05362, 0.0), (0.009623, 0.05958, 0.0), (0.004906, 0.06325, 0.0)], [], [(1, 2, 3, 4, 5, 6, 7, 8, 9, 10, 11, 12, 13, 14, 15, 16, 17, 18, 19, 20, 21, 22, 23, 24, 25, 26, 27, 28, 29, 30, 31, 0)])
_uv = me_circle_013.uv_layers.new(name='UVMap')
_uv.uv.foreach_set('vector', [0.0, 0.0, 0.0, 0.0, 0.0, 0.0, 0.0, 0.0, 0.0, 0.0, 0.0, 0.0, 0.0, 0.0, 0.0, 0.0, 0.0, 0.0, 0.0, 0.0, 0.0, 0.0, 0.0, 0.0, 0.0, 0.0, 0.0, 0.0, 0.0, 0.0, 0.0, 0.0, 0.0, 0.0, 0.0, 0.0, 0.0, 0.0, 0.0, 0.0, 0.0, 0.0, 0.0, 0.0, 0.0, 0.0, 0.0, 0.0, 0.0, 0.0, 0.0, 0.0, 0.0, 0.0, 0.0, 0.0, 0.0, 0.0, 0.0, 0.0, 0.0, 0.0, 0.0, 0.0])
me_circle_013.materials.append(mat_depot)
me_circle_013.use_remesh_fix_poles = True
me_circle_013.use_remesh_preserve_attributes = False
me_circle_013.update()
me_circle_004 = bpy.data.meshes.new('Circle.004')
me_circle_004.from_pydata([(-5.96e-08, 0.07512, 0.0), (-0.006688, 0.07368, 0.0), (-0.01312, 0.0694, 0.0), (-0.01904, 0.06246, 0.0), (-0.02424, 0.05312, 0.0), (-0.0285, 0.04174, 0.0), (-0.03167, 0.02875, 0.0), (-0.03362, 0.01466, 0.0), (-0.03428, -5.96e-08, 0.0), (-0.03362, -0.01466, 0.0), (-0.03167, -0.02875, 0.0), (-0.0285, -0.04174, 0.0), (-0.02424, -0.05312, 0.0), (-0.01904, -0.06246, 0.0), (-0.01312, -0.0694, 0.0), (-0.006688, -0.07368, 0.0), (-5.96e-08, -0.07512, 0.0), (0.006688, -0.07368, 0.0), (0.01312, -0.0694, 0.0), (0.01904, -0.06246, 0.0), (0.02424, -0.05312, 0.0), (0.0285, -0.04174, 0.0), (0.03167, -0.02875, 0.0), (0.03362, -0.01466, 0.0), (0.03428, -5.96e-08, 0.0), (0.03362, 0.01466, 0.0), (0.03167, 0.02875, 0.0), (0.0285, 0.04174, 0.0), (0.02424, 0.05312, 0.0), (0.01904, 0.06246, 0.0), (0.01312, 0.0694, 0.0), (0.006688, 0.07368, 0.0)], [], [(1, 2, 3, 4, 5, 6, 7, 8, 9, 10, 11, 12, 13, 14, 15, 16, 17, 18, 19, 20, 21, 22, 23, 24, 25, 26, 27, 28, 29, 30, 31, 0)])
_uv = me_circle_004.uv_layers.new(name='UVMap')
_uv.uv.foreach_set('vector', [0.0, 0.0, 0.0, 0.0, 0.0, 0.0, 0.0, 0.0, 0.0, 0.0, 0.0, 0.0, 0.0, 0.0, 0.0, 0.0, 0.0, 0.0, 0.0, 0.0, 0.0, 0.0, 0.0, 0.0, 0.0, 0.0, 0.0, 0.0, 0.0, 0.0, 0.0, 0.0, 0.0, 0.0, 0.0, 0.0, 0.0, 0.0, 0.0, 0.0, 0.0, 0.0, 0.0, 0.0, 0.0, 0.0, 0.0, 0.0, 0.0, 0.0, 0.0, 0.0, 0.0, 0.0, 0.0, 0.0, 0.0, 0.0, 0.0, 0.0, 0.0, 0.0, 0.0, 0.0])
me_circle_004.materials.append(mat_depot)
me_circle_004.use_remesh_fix_poles = True
me_circle_004.use_remesh_preserve_attributes = False
me_circle_004.update()

# ---- curves / text
txt_text_007 = bpy.data.curves.new('Text.007', 'FONT')
txt_text_007.dimensions = '2D'
txt_text_007.body = 'A      B      C      D'
txt_text_007.materials.append(mat_texte)
txt_text_007.space_character = 1.02

# ---- objects
ob_camera = bpy.data.objects.new('Camera', cam_camera)
ob_depots = bpy.data.objects.new('depots', txt_text_007)
ob_plaque = bpy.data.objects.new('plaque', me_plane)
ob_ligne_depot = bpy.data.objects.new('ligne depot', me_plane_004)
ob_marques_depot = bpy.data.objects.new('marques depot', me_plane_005)
ob_ligne_depot_001 = bpy.data.objects.new('ligne depot.001', me_plane_006)
ob_solution = bpy.data.objects.new('solution', me_plane_008)
ob_plaque_001 = bpy.data.objects.new('plaque.001', me_plane_010)
ob_lavande = bpy.data.objects.new('lavande ', me_circle)
ob_lavande_linalyl = bpy.data.objects.new('lavande linalyl', me_circle_001)
ob_lavande_linalol = bpy.data.objects.new('lavande linalol', me_circle_002)
ob_linalol = bpy.data.objects.new('linalol', me_circle_005)
ob_limonene_001 = bpy.data.objects.new('limonene.001', me_circle_003)
ob_linalyl_001 = bpy.data.objects.new('linalyl.001', me_circle_009)
ob_menthe_limonene = bpy.data.objects.new('menthe limonene', me_circle_006)
ob_menthe_menthone = bpy.data.objects.new('menthe menthone', me_circle_007)
ob_menthe_menthol = bpy.data.objects.new('menthe menthol', me_circle_008)
ob_limonene = bpy.data.objects.new('limonene', me_circle_011)
ob_menthol = bpy.data.objects.new('menthol', me_circle_013)
ob_linalyl = bpy.data.objects.new('linalyl', me_circle_004)

# ---- transforms, parenting, visibility, modifiers, constraints
ob_camera.location = (0.0, -7.311e-05, 5.528)
ob_camera.rotation_euler = (6.283, -0.0, 0.0)
ob_camera.lock_rotations_4d = False
ob_camera.empty_display_type = 'ARROWS'
ob_camera.color = (0.0, 0.0, 0.0, 0.0)
ob_camera.display_type = 'WIRE'
ob_camera.lineart.crease_threshold = 0.0
ob_depots.location = (-0.5534, -0.8663, 0.1142)
ob_depots.scale = (0.1419, 0.1419, 0.1419)
ob_plaque.location = (0.0, 0.0, -0.06907)
ob_ligne_depot.location = (0.0, -0.7, 0.0)
ob_ligne_depot.visible_shadow = False
ob_marques_depot.location = (-0.5061, -0.6992, 0.0)
ob_marques_depot.visible_shadow = False
_m = ob_marques_depot.modifiers.new('Array', 'ARRAY')
_m.count = 4
_m.relative_offset_displace = (17.0, 0.0, 0.0)
ob_ligne_depot_001.location = (0.0, 0.7582, 0.0)
ob_ligne_depot_001.scale = (1.0, 0.75, 1.0)
ob_ligne_depot_001.visible_shadow = False
ob_solution.location = (0.0, 0.0, -0.05899)
ob_plaque_001.location = (0.0, 0.0, 0.1711)
ob_plaque_001.visible_shadow = False
ob_lavande.location = (-0.5066, 0.1339, 0.02561)
ob_lavande_linalyl.location = (-0.5066, -0.1197, 0.02561)
ob_lavande_linalol.location = (-0.5066, 0.4499, 0.02561)
ob_linalol.location = (-0.1678, 0.4499, 0.02561)
ob_linalol.scale = (1.3, 1.3, 1.3)
ob_limonene_001.location = (0.5094, -0.4493, 0.02561)
ob_limonene_001.scale = (2.03, 2.03, 2.03)
ob_linalyl_001.location = (0.1748, -0.1197, 0.02561)
ob_menthe_limonene.location = (-0.5052, -0.4493, 0.02561)
ob_menthe_limonene.scale = (1.202, 1.202, 1.202)
ob_menthe_menthone.location = (-0.5052, 0.06712, 0.02561)
ob_menthe_menthone.scale = (0.62, 0.62, 0.62)
ob_menthe_menthol.location = (-0.5052, 0.5734, 0.02561)
ob_menthe_menthol.scale = (1.299, 1.299, 1.299)
ob_limonene.location = (0.5092, -0.4493, 0.02561)
ob_limonene.scale = (2.03, 2.03, 2.03)
ob_menthol.location = (-0.1755, 0.5734, 0.02561)
ob_menthol.scale = (1.299, 1.299, 1.299)
ob_linalyl.location = (0.1748, -0.1197, 0.02561)

# ---- collection membership
col_collection.objects.link(ob_camera)
col_chromatogramme.objects.link(ob_depots)
col_chromatogramme.objects.link(ob_plaque)
col_chromatogramme.objects.link(ob_ligne_depot)
col_chromatogramme.objects.link(ob_marques_depot)
col_chromatogramme.objects.link(ob_ligne_depot_001)
col_chromatogramme.objects.link(ob_solution)
col_chromatogramme.objects.link(ob_plaque_001)
col_lavande.objects.link(ob_lavande)
col_lavande.objects.link(ob_lavande_linalyl)
col_lavande.objects.link(ob_lavande_linalol)
col_lavande.objects.link(ob_linalol)
col_lavande.objects.link(ob_limonene_001)
col_lavande.objects.link(ob_linalyl_001)
col_menthe.objects.link(ob_menthe_limonene)
col_menthe.objects.link(ob_menthe_menthone)
col_menthe.objects.link(ob_menthe_menthol)
col_menthe.objects.link(ob_limonene)
col_menthe.objects.link(ob_menthol)
col_menthe.objects.link(ob_linalyl)

# ---- scene / render settings (as saved in the file)
scene.camera = ob_camera
scene.frame_start = 1; scene.frame_end = 6; scene.frame_set(1)
scene.render.engine = 'BLENDER_EEVEE_NEXT'
scene.render.image_settings.compression = 100
scene.render.resolution_x = 665
scene.render.resolution_y = 950
scene.render.resolution_percentage = 50
scene.render.film_transparent = True
scene.cycles.sampling_pattern = 'TABULATED_SOBOL'
scene.cycles.use_light_tree = False
scene.view_settings.view_transform = 'Standard'
bpy.context.view_layer.update()
